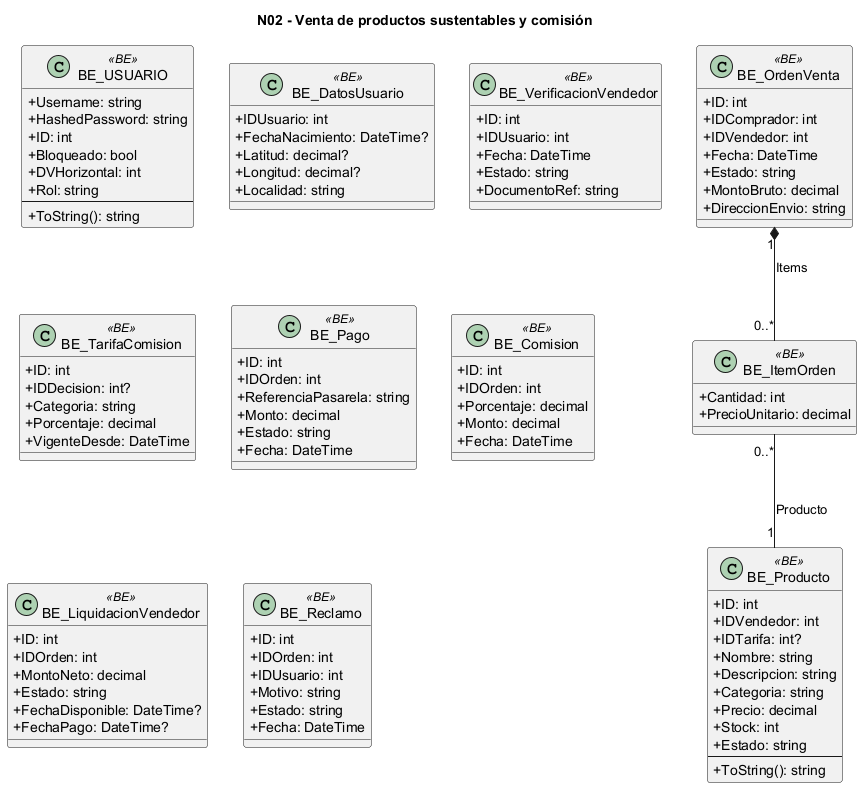

The diagram above was rendered by PlantUML. Its source (embedded in the PNG):
@startuml
skinparam classAttributeIconSize 0
title N02 - Venta de productos sustentables y comisión
class "BE_USUARIO" as BE_USUARIO <<BE>> {
  +Username: string
  +HashedPassword: string
  +ID: int
  +Bloqueado: bool
  +DVHorizontal: int
  +Rol: string
  --
  +ToString(): string
}
class "BE_DatosUsuario" as BE_DatosUsuario <<BE>> {
  +IDUsuario: int
  +FechaNacimiento: DateTime?
  +Latitud: decimal?
  +Longitud: decimal?
  +Localidad: string
}
class "BE_VerificacionVendedor" as BE_VerificacionVendedor <<BE>> {
  +ID: int
  +IDUsuario: int
  +Fecha: DateTime
  +Estado: string
  +DocumentoRef: string
}
class "BE_Producto" as BE_Producto <<BE>> {
  +ID: int
  +IDVendedor: int
  +IDTarifa: int?
  +Nombre: string
  +Descripcion: string
  +Categoria: string
  +Precio: decimal
  +Stock: int
  +Estado: string
  --
  +ToString(): string
}
class "BE_TarifaComision" as BE_TarifaComision <<BE>> {
  +ID: int
  +IDDecision: int?
  +Categoria: string
  +Porcentaje: decimal
  +VigenteDesde: DateTime
}
class "BE_OrdenVenta" as BE_OrdenVenta <<BE>> {
  +ID: int
  +IDComprador: int
  +IDVendedor: int
  +Fecha: DateTime
  +Estado: string
  +MontoBruto: decimal
  +DireccionEnvio: string
}
class "BE_ItemOrden" as BE_ItemOrden <<BE>> {
  +Cantidad: int
  +PrecioUnitario: decimal
}
class "BE_Pago" as BE_Pago <<BE>> {
  +ID: int
  +IDOrden: int
  +ReferenciaPasarela: string
  +Monto: decimal
  +Estado: string
  +Fecha: DateTime
}
class "BE_Comision" as BE_Comision <<BE>> {
  +ID: int
  +IDOrden: int
  +Porcentaje: decimal
  +Monto: decimal
  +Fecha: DateTime
}
class "BE_LiquidacionVendedor" as BE_LiquidacionVendedor <<BE>> {
  +ID: int
  +IDOrden: int
  +MontoNeto: decimal
  +Estado: string
  +FechaDisponible: DateTime?
  +FechaPago: DateTime?
}
class "BE_Reclamo" as BE_Reclamo <<BE>> {
  +ID: int
  +IDOrden: int
  +IDUsuario: int
  +Motivo: string
  +Estado: string
  +Fecha: DateTime
}
BE_OrdenVenta "1" *-- "0..*" BE_ItemOrden : Items
BE_ItemOrden "0..*" -- "1" BE_Producto : Producto
@enduml